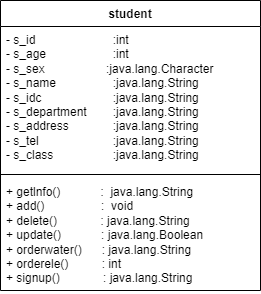

The diagram above was exported from draw.io. Its source (the exported page's mxGraphModel, read from the mxfile embedded in the PNG):
<mxGraphModel dx="1260" dy="621" grid="1" gridSize="10" guides="1" tooltips="1" connect="1" arrows="1" fold="1" page="1" pageScale="1" pageWidth="827" pageHeight="1169" math="0" shadow="0">
  <root>
    <mxCell id="WIyWlLk6GJQsqaUBKTNV-0" />
    <mxCell id="WIyWlLk6GJQsqaUBKTNV-1" parent="WIyWlLk6GJQsqaUBKTNV-0" />
    <mxCell id="q68nCGGydoX_3qnlbrFk-43" value="student&lt;br&gt;" style="swimlane;fontStyle=1;align=center;verticalAlign=top;childLayout=stackLayout;horizontal=1;startSize=26;horizontalStack=0;resizeParent=1;resizeParentMax=0;resizeLast=0;collapsible=1;marginBottom=0;whiteSpace=wrap;html=1;" parent="WIyWlLk6GJQsqaUBKTNV-1" vertex="1">
      <mxGeometry x="320" y="421" width="260" height="290" as="geometry" />
    </mxCell>
    <mxCell id="q68nCGGydoX_3qnlbrFk-44" value="- s_id&lt;span style=&quot;white-space: pre;&quot;&gt;&#09;&lt;/span&gt;&lt;span style=&quot;white-space: pre;&quot;&gt;&#09;&lt;span style=&quot;white-space: pre;&quot;&gt;&#09;&lt;/span&gt;&lt;/span&gt;:int&lt;br&gt;- s_age&lt;span style=&quot;white-space: pre;&quot;&gt;&#09;&lt;/span&gt;&lt;span style=&quot;white-space: pre;&quot;&gt;&#09;&lt;/span&gt;&lt;span style=&quot;white-space: pre;&quot;&gt;&#09;&lt;/span&gt;:int&lt;br&gt;- s_sex&lt;span style=&quot;white-space: pre;&quot;&gt;&#09;&lt;/span&gt;&lt;span style=&quot;white-space: pre;&quot;&gt;&#09;&amp;nbsp;&lt;/span&gt;&amp;nbsp; &amp;nbsp; &amp;nbsp;:java.lang.Character&lt;span style=&quot;&quot;&gt;&lt;span style=&quot;&quot;&gt;&amp;nbsp;&amp;nbsp;&amp;nbsp;&amp;nbsp;&lt;/span&gt;&lt;/span&gt;&lt;span style=&quot;&quot;&gt;&lt;span style=&quot;&quot;&gt;&amp;nbsp;&amp;nbsp;&amp;nbsp;&amp;nbsp;&lt;/span&gt;&lt;/span&gt;&lt;span style=&quot;&quot;&gt;&lt;span style=&quot;&quot;&gt;&amp;nbsp;&amp;nbsp;&amp;nbsp;&amp;nbsp;&lt;/span&gt;&lt;/span&gt;&lt;br style=&quot;border-color: var(--border-color);&quot;&gt;- s_name&lt;span style=&quot;white-space: pre;&quot;&gt;&#09;&lt;/span&gt;&lt;span style=&quot;white-space: pre;&quot;&gt;&#09;&lt;span style=&quot;white-space: pre;&quot;&gt;&#09;&lt;/span&gt;&lt;/span&gt;:java.lang.String&lt;br&gt;- s_idc&lt;span style=&quot;white-space: pre;&quot;&gt;&#09;&lt;/span&gt;&lt;span style=&quot;white-space: pre;&quot;&gt;&#09;&lt;span style=&quot;white-space: pre;&quot;&gt;&#09;&lt;/span&gt;&lt;/span&gt;:java.lang.String&lt;br style=&quot;border-color: var(--border-color);&quot;&gt;- s_department&lt;span style=&quot;white-space: pre;&quot;&gt;&#09;&lt;/span&gt;:java.lang.String&lt;br style=&quot;border-color: var(--border-color);&quot;&gt;- s_address&lt;span style=&quot;white-space: pre;&quot;&gt;&#09;&lt;/span&gt;&lt;span style=&quot;white-space: pre;&quot;&gt;&#09;&lt;/span&gt;:java.lang.String&lt;br style=&quot;border-color: var(--border-color);&quot;&gt;- s_tel&lt;span style=&quot;white-space: pre;&quot;&gt;&#09;&lt;/span&gt;&lt;span style=&quot;white-space: pre;&quot;&gt;&#09;&lt;/span&gt;&lt;span style=&quot;white-space: pre;&quot;&gt;&#09;&lt;/span&gt;:java.lang.String&lt;br&gt;- s_class&lt;span style=&quot;white-space: pre;&quot;&gt;&#09;&lt;/span&gt;&lt;span style=&quot;white-space: pre;&quot;&gt;&#09;&lt;/span&gt;&lt;span style=&quot;white-space: pre;&quot;&gt;&#09;&lt;/span&gt;:java.lang.String" style="text;strokeColor=none;fillColor=none;align=left;verticalAlign=top;spacingLeft=4;spacingRight=4;overflow=hidden;rotatable=0;points=[[0,0.5],[1,0.5]];portConstraint=eastwest;whiteSpace=wrap;html=1;" parent="q68nCGGydoX_3qnlbrFk-43" vertex="1">
      <mxGeometry y="26" width="260" height="144" as="geometry" />
    </mxCell>
    <mxCell id="q68nCGGydoX_3qnlbrFk-45" value="" style="line;strokeWidth=1;fillColor=none;align=left;verticalAlign=middle;spacingTop=-1;spacingLeft=3;spacingRight=3;rotatable=0;labelPosition=right;points=[];portConstraint=eastwest;strokeColor=inherit;" parent="q68nCGGydoX_3qnlbrFk-43" vertex="1">
      <mxGeometry y="170" width="260" height="8" as="geometry" />
    </mxCell>
    <mxCell id="q68nCGGydoX_3qnlbrFk-46" value="+ getlnfo()&amp;nbsp;&lt;span style=&quot;&quot;&gt;&lt;span style=&quot;&quot;&gt;&amp;nbsp;&amp;nbsp;&amp;nbsp;&amp;nbsp;&lt;/span&gt;&lt;/span&gt;&amp;nbsp; &amp;nbsp; &amp;nbsp; &amp;nbsp;:&amp;nbsp; java.lang.String&lt;br&gt;+ add()&amp;nbsp; &amp;nbsp; &amp;nbsp; &lt;span style=&quot;&quot;&gt;&lt;span style=&quot;&quot;&gt;&amp;nbsp;&amp;nbsp;&amp;nbsp;&amp;nbsp;&lt;/span&gt;&lt;/span&gt;&amp;nbsp; &amp;nbsp; &amp;nbsp;&amp;nbsp;&amp;nbsp;:&amp;nbsp; void&lt;br&gt;+ delete()&amp;nbsp; &lt;span style=&quot;&quot;&gt;&lt;span style=&quot;&quot;&gt;&amp;nbsp;&amp;nbsp;&amp;nbsp;&amp;nbsp;&lt;/span&gt;&lt;/span&gt;&amp;nbsp; &amp;nbsp; &amp;nbsp;&amp;nbsp;&amp;nbsp;: java.lang.String&lt;br&gt;+ update()&amp;nbsp; &lt;span style=&quot;&quot;&gt;&lt;span style=&quot;&quot;&gt;&amp;nbsp;&amp;nbsp;&amp;nbsp;&amp;nbsp;&lt;/span&gt;&lt;/span&gt;&amp;nbsp; &amp;nbsp; &amp;nbsp; : java.lang.Boolean&lt;br&gt;+ orderwater()&amp;nbsp; &amp;nbsp; &amp;nbsp; : java.lang.String&lt;br style=&quot;border-color: var(--border-color);&quot;&gt;+ orderele()&amp;nbsp; &amp;nbsp; &amp;nbsp; &amp;nbsp; &amp;nbsp; : int&lt;br style=&quot;border-color: var(--border-color);&quot;&gt;+ signup()&amp;nbsp; &amp;nbsp; &amp;nbsp; &amp;nbsp; &amp;nbsp; &amp;nbsp; &amp;nbsp;: java.lang.String" style="text;strokeColor=none;fillColor=none;align=left;verticalAlign=top;spacingLeft=4;spacingRight=4;overflow=hidden;rotatable=0;points=[[0,0.5],[1,0.5]];portConstraint=eastwest;whiteSpace=wrap;html=1;" parent="q68nCGGydoX_3qnlbrFk-43" vertex="1">
      <mxGeometry y="178" width="260" height="112" as="geometry" />
    </mxCell>
  </root>
</mxGraphModel>